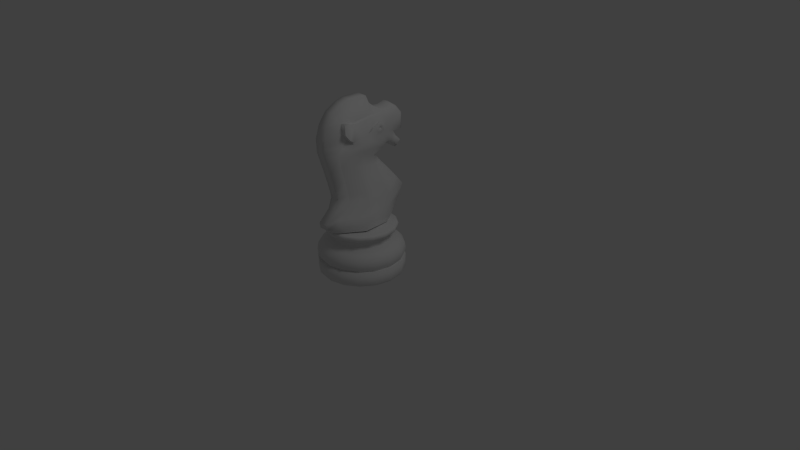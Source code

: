 # Source: knight.01.blend  (saved by Blender 2.63.0; exported with 4.5.12 LTS)
import bpy
from mathutils import Matrix  # noqa: F401  (used for matrix-valued properties, if any)

bpy.ops.wm.read_factory_settings(use_empty=True)
scene = bpy.context.scene
scene.name = 'Scene'

# ---- collections
col_collection_1 = bpy.data.collections.new('Collection 1'); scene.collection.children.link(col_collection_1)

# ---- materials (node trees are filled in below, after node groups)
mat_material = bpy.data.materials.new('Material')
mat_material.alpha_threshold = 0.0
mat_material.roughness = 0.5
mat_material.line_color = (0.0, 0.0, 0.0, 1.0)

# ---- material node trees

# ---- world
world_world = bpy.data.worlds.new('World'); scene.world = world_world
world_world.color = (0.05088, 0.05088, 0.05088)
world_world.use_sun_shadow = False
world_world.sun_shadow_jitter_overblur = 0.0
world_world.cycles.sampling_method = 'MANUAL'
world_world.cycles.sample_map_resolution = 256

# ---- cameras
cam_camera = bpy.data.cameras.new('Camera')
cam_camera.sensor_fit = 'HORIZONTAL'
cam_camera.clip_end = 100.0
cam_camera.lens = 35.0
cam_camera.sensor_width = 22.3
cam_camera.sensor_height = 14.9
cam_camera.ortho_scale = 7.314
cam_camera.dof.focus_distance = 0.0

# ---- lights
light_lamp = bpy.data.lights.new('Lamp', 'POINT')
light_lamp.transmission_factor = 0.0
light_lamp.cutoff_distance = 30.0
light_lamp.energy = 100.0
light_lamp.shadow_buffer_clip_start = 1.001
light_lamp.shadow_soft_size = 1.0
light_lamp.shadow_maximum_resolution = 0.006
light_lamp.use_absolute_resolution = True
light_lamp.cycles.use_multiple_importance_sampling = False

# ---- meshes
me_cube_001 = bpy.data.meshes.new('Cube.001')
me_cube_001.from_pydata([(0.0, 0.3072, 0.4569), (0.0, 0.3534, 0.4923), (0.0, 0.4336, 0.7126), (0.0, 0.1301, 1.075), (0.0, 0.2055, 1.105), (0.0, 0.261, 1.139), (0.0, 0.2964, 1.132), (0.0, 0.3692, 1.074), (0.0, 0.4316, 1.126), (0.0, 0.3473, 1.235), (0.0, 0.4428, 1.235), (0.0, 0.4474, 1.377), (0.0, 0.3815, 1.455), (0.0, 0.2621, 1.476), (0.0, 0.1948, 1.478), (0.1339, 0.1166, 1.346), (0.0, 0.0763, 1.56), (0.0, 0.04225, 1.634), (0.0, -0.1245, 1.641), (0.0, -0.2012, 1.622), (0.0, -0.3136, 1.563), (0.0, -0.386, 1.467), (0.0, -0.4245, 1.352), (0.0, -0.4199, 1.224), (0.0, -0.3152, 0.8867), (0.1471, -0.05431, 0.7883), (0.0, -0.2874, 0.7742), (0.0, -0.3229, 0.671), (0.0, -0.4276, 0.574), (0.1438, 0.1999, 0.5972), (0.0, -0.4199, 0.5231), (0.0, -0.3121, 0.4584), (0.04856, 0.3072, 0.4569), (0.04856, 0.3534, 0.4923), (0.07522, 0.4336, 0.7126), (0.05415, 0.1301, 1.075), (0.05415, 0.2055, 1.105), (0.05415, 0.261, 1.139), (0.05415, 0.2964, 1.132), (0.05415, 0.3692, 1.074), (0.05415, 0.4316, 1.126), (0.05415, 0.3473, 1.235), (0.05415, 0.4428, 1.235), (0.05415, 0.4474, 1.377), (0.05415, 0.3815, 1.455), (0.04632, 0.2599, 1.472), (0.05415, 0.1948, 1.478), (0.1331, 0.138, 1.343), (0.05415, 0.0763, 1.56), (0.05415, 0.04225, 1.634), (0.05415, -0.1245, 1.641), (0.05415, -0.2012, 1.622), (0.05415, -0.3136, 1.563), (0.05415, -0.386, 1.467), (0.05415, -0.4245, 1.352), (0.05415, -0.4199, 1.224), (0.17, -0.04598, 0.6923), (0.04856, -0.3152, 0.8867), (0.04856, -0.2874, 0.7742), (0.04856, -0.3229, 0.671), (0.06411, 0.3935, 0.6025), (0.04856, -0.4276, 0.574), (0.04856, -0.4199, 0.5231), (0.04856, -0.3121, 0.4584), (0.1749, 0.1469, 0.4613), (0.1797, 0.1787, 0.5004), (0.1252, 0.2139, 0.6954), (0.08792, 0.08912, 1.088), (0.08792, 0.1919, 1.131), (0.08792, 0.2445, 1.176), (0.08792, 0.2992, 1.17), (0.08792, 0.3569, 1.103), (0.08792, 0.3958, 1.142), (0.08792, 0.3184, 1.247), (0.08792, 0.4037, 1.247), (0.08792, 0.4078, 1.373), (0.07899, 0.3672, 1.432), (0.08445, 0.2434, 1.454), (0.08792, 0.1823, 1.464), (0.1339, 0.1402, 1.332), (0.08792, 0.03924, 1.459), (0.08792, -0.008295, 1.457), (0.08792, -0.1332, 1.444), (0.08792, -0.1726, 1.455), (0.08792, -0.2656, 1.474), (0.08792, -0.2592, 1.378), (0.08025, -0.2026, 1.307), (0.08792, -0.3011, 1.194), (0.1297, -0.09666, 0.9206), (0.07079, -0.2288, 0.9333), (0.07488, -0.194, 0.7889), (0.07883, -0.2, 0.6927), (0.07617, -0.3064, 0.5969), (0.0, 0.3935, 0.6025), (0.0977, -0.3122, 0.5236), (0.09775, -0.2596, 0.4649), (0.0, 0.2742, 0.9069), (0.06411, 0.2742, 0.9069), (0.09697, 0.1311, 0.9117), (0.1264, 0.1288, 1.403), (0.1219, 0.08011, 1.37), (0.1224, 0.001733, 1.319), (0.1203, 0.2031, 1.364), (0.1159, 0.2, 1.289), (0.1287, 0.09086, 1.268), (0.1369, 0.1372, 1.387), (0.1331, 0.03538, 1.347), (0.1219, 0.068, 1.39), (0.1073, 0.1569, 1.44), (0.1023, 0.04368, 1.448), (0.1023, -0.008409, 1.437), (0.1346, 0.111, 1.307), (0.1315, 0.1649, 1.318), (0.1369, 0.1692, 1.354), (0.1369, 0.08368, 1.331), (0.1369, 0.08879, 1.362), (0.186, -0.09773, 0.5989), (0.1145, -0.1566, 1.264), (0.129, -0.2562, 1.378), (0.129, -0.2599, 1.47), (0.1085, -0.1563, 1.448), (0.1085, -0.127, 1.436), (0.1367, 0.1076, 1.394), (0.1335, 0.06868, 1.374), (0.1339, 0.1255, 1.329), (0.1108, 0.1811, 0.7922), (0.1083, 0.2198, 1.41), (0.1182, -0.1537, 1.283), (0.12, -0.1963, 1.165), (0.07522, 0.3539, 0.8097), (0.1382, 0.03171, 1.244), (0.129, -0.2022, 1.313), (0.0, 0.3539, 0.8097), (0.2085, -0.1181, 0.5192), (0.2003, -0.1126, 0.4687), (0.04856, 0.2021, 0.9908), (0.07118, -0.2649, 1.064), (0.0, -0.3675, 1.055), (0.0, 0.2021, 0.9908), (0.1116, -0.1465, 1.043), (0.08427, 0.1101, 1.0), (0.04856, -0.3675, 1.055), (0.1054, -0.0677, 1.436), (0.1133, 0.01722, 0.9162), (0.104, -0.05357, 1.127), (0.1203, -0.07596, 1.301), (0.1941, 0.03027, 0.5098), (0.09791, -0.01818, 1.022), (0.1649, 0.05111, 0.5981), (0.1876, 0.01718, 0.465), (0.129, 0.06339, 0.7903), (0.1369, -0.06416, 1.239), (0.1476, 0.08398, 0.6939), (0.08792, -0.07074, 1.45), (0.05415, -0.04115, 1.637), (0.0, -0.04115, 1.637), (0.0, 0.2333, 1.122), (0.0, 0.1205, 1.522), (0.05415, 0.2333, 1.122), (0.05415, 0.1205, 1.522), (0.08792, 0.2182, 1.153), (0.08792, 0.1032, 1.461), (0.1325, 0.1428, 1.304), (0.1234, 0.1561, 1.27), (0.1241, 0.1044, 1.387), (0.1039, 0.09798, 1.447), (0.1369, 0.113, 1.374), (0.1405, 0.1335, 1.36), (0.1358, 0.09234, 1.387), (0.1241, 0.09838, 1.397), (0.1339, 0.132, 1.352), (0.1331, 0.1332, 1.33), (0.1331, 0.1242, 1.35), (0.1405, 0.1245, 1.323), (0.1405, 0.1467, 1.326), (0.1308, 0.1284, 1.34), (0.1404, 0.1462, 1.346), (0.1025, 0.2548, 1.266), (0.0837, 0.353, 1.184), (0.1405, 0.1101, 1.35), (0.1404, 0.137, 1.322), (0.1404, 0.1208, 1.357), (0.0837, 0.326, 1.145), (0.04616, 0.3337, 1.489), (0.05415, 0.2787, 1.135), (0.0, 0.3369, 1.493), (0.0, 0.2787, 1.135), (0.09811, 0.3138, 1.392), (0.1023, 0.2944, 1.316), (0.082, 0.3174, 1.45), (0.08792, 0.2719, 1.173), (0.1331, 0.1185, 1.337), (0.0, 0.3858, 1.173), (0.04946, 0.3252, 1.106), (0.04946, 0.3817, 1.176), (0.0, 0.3257, 1.101), (0.1404, 0.1096, 1.336), (0.0, 0.4004, 1.1), (0.0, -0.4222, 1.288), (0.0516, 0.4013, 1.099), (0.05112, -0.424, 1.288), (0.08317, 0.3784, 1.118), (0.08449, -0.2637, 1.251), (0.08831, 0.307, 1.204), (0.1137, -0.1712, 1.213), (0.1323, 0.05507, 1.173), (0.1017, 0.2199, 1.227), (0.1252, 0.1515, 1.201), (0.1329, -0.058, 1.182), (0.1165, 0.1888, 1.219), (0.08476, 0.3396, 1.166), (0.09522, 0.2633, 1.219)], [], [(62, 30, 31, 63), (25, 90, 91, 56), (54, 86, 85, 53), (48, 16, 17, 49), (43, 11, 12, 44), (193, 195, 7, 39), (60, 93, 2, 34), (58, 26, 27, 59), (200, 198, 23, 55), (154, 155, 18, 50), (183, 185, 13, 45), (199, 197, 8, 40), (135, 138, 3, 35), (95, 134, 133, 94), (66, 34, 129, 125), (50, 18, 19, 51), (45, 13, 14, 46), (194, 192, 9, 41), (35, 3, 4, 36), (148, 116, 133, 146), (136, 141, 57, 89), (51, 19, 20, 52), (181, 179, 15, 172), (41, 9, 10, 42), (158, 156, 5, 37), (148, 29, 66, 152), (152, 66, 125, 150), (52, 20, 21, 53), (159, 157, 16, 48), (42, 10, 11, 43), (184, 186, 6, 38), (32, 0, 1, 33), (202, 200, 55, 87), (153, 154, 50, 82), (189, 183, 45, 77), (201, 199, 40, 72), (140, 135, 35, 67), (133, 116, 92, 94), (34, 2, 132, 129), (82, 50, 51, 83), (77, 45, 46, 78), (178, 194, 41, 73), (67, 35, 36, 68), (65, 33, 60, 29), (141, 137, 24, 57), (83, 51, 52, 84), (196, 173, 124, 191), (73, 41, 42, 74), (160, 158, 37, 69), (33, 1, 93, 60), (57, 24, 26, 58), (84, 52, 53, 85), (161, 159, 48, 80), (74, 42, 43, 75), (190, 184, 38, 70), (64, 32, 33, 65), (94, 62, 63, 95), (89, 57, 58, 90), (131, 86, 117, 127), (80, 48, 49, 81), (75, 43, 44, 76), (182, 193, 39, 71), (29, 60, 34, 66), (90, 58, 59, 91), (129, 132, 96, 97), (125, 129, 97, 98), (210, 201, 72, 178), (164, 99, 122, 168), (101, 100, 123, 106), (161, 80, 109, 165), (80, 81, 110, 109), (150, 125, 98, 143), (119, 118, 131, 120), (142, 153, 82, 121), (84, 85, 118, 119), (83, 84, 119, 120), (85, 86, 131, 118), (59, 27, 28, 61), (105, 113, 102, 99), (113, 112, 103, 102), (101, 114, 115, 100), (162, 111, 104, 163), (114, 101, 104, 111), (164, 166, 105, 99), (114, 111, 173, 196), (167, 176, 113, 105), (147, 140, 67, 144), (92, 61, 62, 94), (166, 115, 179, 181), (82, 83, 120, 121), (168, 122, 99, 169), (91, 59, 61, 92), (78, 161, 165, 108), (61, 28, 30, 62), (188, 74, 75, 187), (139, 136, 89, 88), (180, 173, 111, 162), (187, 75, 76, 189), (149, 64, 65, 146), (165, 109, 107, 169), (208, 204, 128, 144), (211, 190, 70, 203), (204, 202, 87, 128), (177, 73, 74, 188), (205, 67, 68, 207), (101, 130, 104), (209, 160, 69, 206), (127, 121, 120, 131), (22, 54, 53, 21), (162, 112, 174, 180), (151, 130, 101, 145), (106, 123, 107, 101), (109, 110, 101, 107), (142, 145, 101, 110), (25, 88, 89, 90), (56, 91, 92, 116), (97, 96, 138, 135), (55, 23, 137, 141), (98, 97, 135, 140), (87, 55, 141, 136), (128, 87, 136, 139), (143, 98, 140, 147), (205, 208, 144, 67), (121, 127, 145, 142), (25, 150, 143, 88), (29, 148, 146, 65), (56, 152, 150, 25), (117, 151, 145, 127), (81, 49, 154, 153), (116, 148, 152, 56), (134, 149, 146, 133), (49, 17, 155, 154), (110, 81, 153, 142), (139, 147, 144, 128), (88, 143, 147, 139), (36, 4, 156, 158), (46, 14, 157, 159), (68, 36, 158, 160), (171, 124, 173, 180), (100, 164, 168, 123), (78, 46, 159, 161), (112, 162, 163, 103), (100, 115, 166, 164), (181, 167, 105, 166), (176, 174, 112, 113), (123, 168, 169, 107), (108, 165, 169, 99), (207, 68, 160, 209), (180, 174, 79, 171), (206, 69, 190, 211), (72, 40, 194, 178), (126, 77, 78, 108), (102, 188, 187, 126), (126, 187, 189, 77), (70, 38, 193, 182), (108, 99, 102, 126), (38, 6, 195, 193), (76, 44, 183, 189), (196, 179, 115, 114), (172, 170, 167, 181), (44, 12, 185, 183), (203, 210, 178, 73), (69, 37, 184, 190), (37, 5, 186, 184), (191, 15, 179, 196), (40, 8, 192, 194), (103, 177, 188, 102), (47, 79, 174, 176), (170, 47, 176, 167), (170, 172, 175, 47), (171, 79, 47, 175), (124, 171, 175, 191), (15, 191, 175, 172), (54, 22, 198, 200), (39, 7, 197, 199), (86, 54, 200, 202), (71, 39, 199, 201), (182, 71, 201, 210), (151, 117, 204, 208), (177, 211, 203, 73), (117, 86, 202, 204), (130, 205, 207, 104), (163, 209, 206, 103), (130, 151, 208, 205), (104, 207, 209, 163), (103, 206, 211, 177), (70, 182, 210, 203)])
me_cube_001.polygons.foreach_set('use_smooth', [True] * 187)
_k = set([(78, 161), (80, 81), (80, 161), (81, 153), (82, 83), (82, 153), (83, 84), (84, 85), (85, 86), (86, 202), (87, 136), (87, 202), (89, 90), (89, 136), (90, 91), (91, 92), (99, 164), (99, 169), (100, 101), (100, 164), (101, 107), (106, 123), (107, 169), (118, 119), (118, 131), (119, 120), (122, 168), (123, 168), (127, 131)])
me_cube_001.attributes.new('sharp_edge', 'BOOLEAN', 'EDGE').data.foreach_set('value', [ (min(e.vertices), max(e.vertices)) in _k for e in me_cube_001.edges])
me_cube_001.materials.append(mat_material)
me_cube_001.use_remesh_preserve_volume = False
me_cube_001.use_remesh_preserve_attributes = False
me_cube_001.use_mirror_vertex_groups = False
me_cube_001.update()
me_cube = bpy.data.meshes.new('Cube')
me_cube.from_pydata([(0.3395, -0.1406, 0.0), (0.3572, -0.148, 0.02244), (0.3597, -0.149, 0.1422), (0.34, -0.1408, 0.1422), (0.3646, -0.151, 0.1875), (0.3547, -0.1469, 0.2487), (0.3178, -0.1317, 0.294), (0.2514, -0.1041, 0.3313), (0.245, -0.1015, 0.3771), (0.2981, -0.1235, 0.4132), (0.3051, -0.1264, 0.4409), (0.2859, -0.1184, 0.4569), (0.2598, -0.2598, 0.0), (-4.215e-08, -4.215e-08, 0.0), (0.2734, -0.2734, 0.02244), (0.2753, -0.2753, 0.1422), (0.2602, -0.2602, 0.1422), (0.279, -0.279, 0.1875), (0.2715, -0.2715, 0.2487), (0.2433, -0.2433, 0.294), (0.1924, -0.1924, 0.3313), (0.1875, -0.1875, 0.3771), (0.2282, -0.2282, 0.4132), (0.2335, -0.2335, 0.4409), (0.2188, -0.2188, 0.4569), (0.1406, -0.3395, 0.0), (0.148, -0.3572, 0.02244), (0.149, -0.3597, 0.1422), (0.1408, -0.34, 0.1422), (0.151, -0.3646, 0.1875), (0.1469, -0.3547, 0.2487), (0.1317, -0.3178, 0.294), (0.1041, -0.2514, 0.3313), (0.1015, -0.245, 0.3771), (0.1235, -0.2981, 0.4132), (0.1264, -0.3051, 0.4409), (0.1184, -0.2859, 0.4569), (-1.192e-07, -0.3675, 0.0), (1.192e-07, -0.3866, 0.02244), (1.341e-07, -0.3893, 0.1422), (1.639e-07, -0.368, 0.1422), (1.192e-07, -0.3946, 0.1875), (1.043e-07, -0.384, 0.2487), (1.192e-07, -0.344, 0.294), (1.192e-07, -0.2721, 0.3313), (1.118e-07, -0.2652, 0.3771), (9.686e-08, -0.3227, 0.4132), (1.118e-07, -0.3302, 0.4409), (8.941e-08, -0.3094, 0.4569), (-0.1406, -0.3395, 0.0), (-0.148, -0.3572, 0.02244), (-0.149, -0.3597, 0.1422), (-0.1408, -0.34, 0.1422), (-0.151, -0.3646, 0.1875), (-0.1469, -0.3547, 0.2487), (-0.1317, -0.3178, 0.294), (-0.1041, -0.2514, 0.3313), (-0.1015, -0.245, 0.3771), (-0.1235, -0.2981, 0.4132), (-0.1264, -0.3051, 0.4409), (-0.1184, -0.2859, 0.4569), (-0.2598, -0.2598, 0.0), (-0.2734, -0.2734, 0.02244), (-0.2753, -0.2753, 0.1422), (-0.2602, -0.2602, 0.1422), (-0.279, -0.279, 0.1875), (-0.2715, -0.2715, 0.2487), (-0.2433, -0.2433, 0.294), (-0.1924, -0.1924, 0.3313), (-0.1875, -0.1875, 0.3771), (-0.2282, -0.2282, 0.4132), (-0.2335, -0.2335, 0.4409), (-0.2188, -0.2188, 0.4569), (-0.3395, -0.1406, 0.0), (-0.3572, -0.148, 0.02244), (-0.3597, -0.149, 0.1422), (-0.34, -0.1408, 0.1422), (-0.3646, -0.151, 0.1875), (-0.3547, -0.1469, 0.2487), (-0.3178, -0.1317, 0.294), (-0.2514, -0.1041, 0.3313), (-0.245, -0.1015, 0.3771), (-0.2981, -0.1235, 0.4132), (-0.3051, -0.1264, 0.4409), (-0.2859, -0.1184, 0.4569), (-0.3675, 1.788e-07, 0.0), (-0.3866, -7.451e-08, 0.02244), (-0.3893, -8.941e-08, 0.1422), (-0.368, -1.341e-07, 0.1422), (-0.3946, -5.96e-08, 0.1875), (-0.384, -4.47e-08, 0.2487), (-0.344, -8.941e-08, 0.294), (-0.2721, -8.941e-08, 0.3313), (-0.2652, -8.941e-08, 0.3771), (-0.3227, -5.215e-08, 0.4132), (-0.3302, -5.215e-08, 0.4409), (-0.3094, -3.725e-08, 0.4569), (-0.3395, 0.1406, 0.0), (-0.3572, 0.148, 0.02244), (-0.3597, 0.149, 0.1422), (-0.34, 0.1408, 0.1422), (-0.3646, 0.151, 0.1875), (-0.3547, 0.1469, 0.2487), (-0.3178, 0.1317, 0.294), (-0.2514, 0.1041, 0.3313), (-0.245, 0.1015, 0.3771), (-0.2981, 0.1235, 0.4132), (-0.3051, 0.1264, 0.4409), (-0.2859, 0.1184, 0.4569), (-0.2598, 0.2598, 0.0), (-0.2734, 0.2734, 0.02244), (-0.2753, 0.2753, 0.1422), (-0.2602, 0.2602, 0.1422), (-0.279, 0.279, 0.1875), (-0.2715, 0.2715, 0.2487), (-0.2433, 0.2433, 0.294), (-0.1924, 0.1924, 0.3313), (-0.1875, 0.1875, 0.3771), (-0.2282, 0.2282, 0.4132), (-0.2335, 0.2335, 0.4409), (-0.2188, 0.2188, 0.4569), (-0.1406, 0.3395, 0.0), (-0.148, 0.3572, 0.02244), (-0.149, 0.3597, 0.1422), (-0.1408, 0.34, 0.1422), (-0.151, 0.3646, 0.1875), (-0.1469, 0.3547, 0.2487), (-0.1317, 0.3178, 0.294), (-0.1041, 0.2514, 0.3313), (-0.1015, 0.245, 0.3771), (-0.1235, 0.2981, 0.4132), (-0.1264, 0.3051, 0.4409), (-0.1184, 0.2859, 0.4569), (-1.216e-07, -5.035e-08, 0.4569), (2.384e-07, 0.3675, 0.0), (-1.49e-08, 0.3866, 0.02244), (-4.47e-08, 0.3893, 0.1422), (-1.043e-07, 0.368, 0.1422), (-1.49e-08, 0.3946, 0.1875), (0.0, 0.384, 0.2487), (-4.47e-08, 0.344, 0.294), (-2.98e-08, 0.2721, 0.3313), (-5.215e-08, 0.2652, 0.3771), (-1.49e-08, 0.3227, 0.4132), (-1.49e-08, 0.3302, 0.4409), (0.0, 0.3094, 0.4569), (0.1406, 0.3395, 0.0), (0.148, 0.3572, 0.02244), (0.149, 0.3597, 0.1422), (0.1408, 0.34, 0.1422), (0.151, 0.3646, 0.1875), (0.1469, 0.3547, 0.2487), (0.1317, 0.3178, 0.294), (0.1041, 0.2514, 0.3313), (0.1015, 0.245, 0.3771), (0.1235, 0.2981, 0.4132), (0.1264, 0.3051, 0.4409), (0.1184, 0.2859, 0.4569), (0.2598, 0.2598, 0.0), (0.2734, 0.2734, 0.02244), (0.2753, 0.2753, 0.1422), (0.2602, 0.2602, 0.1422), (0.279, 0.279, 0.1875), (0.2715, 0.2715, 0.2487), (0.2433, 0.2433, 0.294), (0.1924, 0.1924, 0.3313), (0.1875, 0.1875, 0.3771), (0.2282, 0.2282, 0.4132), (0.2335, 0.2335, 0.4409), (0.2188, 0.2188, 0.4569), (0.3395, 0.1406, 0.0), (0.3572, 0.148, 0.02244), (0.3597, 0.149, 0.1422), (0.34, 0.1408, 0.1422), (0.3646, 0.151, 0.1875), (0.3547, 0.1469, 0.2487), (0.3178, 0.1317, 0.294), (0.2514, 0.1041, 0.3313), (0.245, 0.1015, 0.3771), (0.2981, 0.1235, 0.4132), (0.3051, 0.1264, 0.4409), (0.2859, 0.1184, 0.4569), (0.3675, -2.98e-07, 0.0), (0.3866, -2.98e-08, 0.02244), (0.3893, 1.49e-08, 0.1422), (0.368, 4.47e-08, 0.1422), (0.3946, -4.47e-08, 0.1875), (0.384, -2.98e-08, 0.2487), (0.344, 0.0, 0.294), (0.2721, -7.451e-09, 0.3313), (0.2652, 7.451e-09, 0.3771), (0.3227, 7.451e-09, 0.4132), (0.3302, -4.47e-08, 0.4409), (0.3094, -5.215e-08, 0.4569)], [], [(7, 8, 21, 20), (1, 2, 15, 14), (8, 9, 22, 21), (0, 1, 14, 12), (9, 10, 23, 22), (3, 4, 17, 16), (10, 11, 24, 23), (4, 5, 18, 17), (5, 6, 19, 18), (6, 7, 20, 19), (2, 3, 16, 15), (17, 18, 30, 29), (18, 19, 31, 30), (19, 20, 32, 31), (15, 16, 28, 27), (20, 21, 33, 32), (14, 15, 27, 26), (21, 22, 34, 33), (12, 14, 26, 25), (22, 23, 35, 34), (16, 17, 29, 28), (23, 24, 36, 35), (33, 34, 46, 45), (25, 26, 38, 37), (34, 35, 47, 46), (28, 29, 41, 40), (35, 36, 48, 47), (29, 30, 42, 41), (30, 31, 43, 42), (31, 32, 44, 43), (27, 28, 40, 39), (32, 33, 45, 44), (26, 27, 39, 38), (43, 44, 56, 55), (39, 40, 52, 51), (44, 45, 57, 56), (38, 39, 51, 50), (45, 46, 58, 57), (37, 38, 50, 49), (46, 47, 59, 58), (40, 41, 53, 52), (47, 48, 60, 59), (41, 42, 54, 53), (42, 43, 55, 54), (59, 60, 72, 71), (53, 54, 66, 65), (54, 55, 67, 66), (55, 56, 68, 67), (51, 52, 64, 63), (56, 57, 69, 68), (50, 51, 63, 62), (57, 58, 70, 69), (49, 50, 62, 61), (58, 59, 71, 70), (52, 53, 65, 64), (68, 69, 81, 80), (62, 63, 75, 74), (69, 70, 82, 81), (61, 62, 74, 73), (70, 71, 83, 82), (64, 65, 77, 76), (71, 72, 84, 83), (65, 66, 78, 77), (66, 67, 79, 78), (67, 68, 80, 79), (63, 64, 76, 75), (78, 79, 91, 90), (79, 80, 92, 91), (75, 76, 88, 87), (80, 81, 93, 92), (74, 75, 87, 86), (81, 82, 94, 93), (73, 74, 86, 85), (82, 83, 95, 94), (76, 77, 89, 88), (83, 84, 96, 95), (77, 78, 90, 89), (94, 95, 107, 106), (88, 89, 101, 100), (95, 96, 108, 107), (89, 90, 102, 101), (90, 91, 103, 102), (91, 92, 104, 103), (87, 88, 100, 99), (92, 93, 105, 104), (86, 87, 99, 98), (93, 94, 106, 105), (85, 86, 98, 97), (99, 100, 112, 111), (104, 105, 117, 116), (98, 99, 111, 110), (105, 106, 118, 117), (97, 98, 110, 109), (106, 107, 119, 118), (100, 101, 113, 112), (107, 108, 120, 119), (101, 102, 114, 113), (102, 103, 115, 114), (103, 104, 116, 115), (119, 120, 132, 131), (113, 114, 126, 125), (114, 115, 127, 126), (115, 116, 128, 127), (111, 112, 124, 123), (116, 117, 129, 128), (110, 111, 123, 122), (117, 118, 130, 129), (109, 110, 122, 121), (118, 119, 131, 130), (112, 113, 125, 124), (129, 130, 143, 142), (121, 122, 135, 134), (130, 131, 144, 143), (124, 125, 138, 137), (131, 132, 145, 144), (125, 126, 139, 138), (126, 127, 140, 139), (127, 128, 141, 140), (123, 124, 137, 136), (128, 129, 142, 141), (122, 123, 136, 135), (140, 141, 153, 152), (136, 137, 149, 148), (141, 142, 154, 153), (135, 136, 148, 147), (142, 143, 155, 154), (134, 135, 147, 146), (143, 144, 156, 155), (137, 138, 150, 149), (144, 145, 157, 156), (138, 139, 151, 150), (139, 140, 152, 151), (149, 150, 162, 161), (156, 157, 169, 168), (150, 151, 163, 162), (151, 152, 164, 163), (152, 153, 165, 164), (148, 149, 161, 160), (153, 154, 166, 165), (147, 148, 160, 159), (154, 155, 167, 166), (146, 147, 159, 158), (155, 156, 168, 167), (165, 166, 178, 177), (159, 160, 172, 171), (166, 167, 179, 178), (158, 159, 171, 170), (167, 168, 180, 179), (161, 162, 174, 173), (168, 169, 181, 180), (162, 163, 175, 174), (163, 164, 176, 175), (164, 165, 177, 176), (160, 161, 173, 172), (175, 176, 188, 187), (176, 177, 189, 188), (172, 173, 185, 184), (177, 178, 190, 189), (171, 172, 184, 183), (178, 179, 191, 190), (170, 171, 183, 182), (179, 180, 192, 191), (173, 174, 186, 185), (180, 181, 193, 192), (174, 175, 187, 186), (189, 190, 8, 7), (183, 184, 2, 1), (190, 191, 9, 8), (182, 183, 1, 0), (191, 192, 10, 9), (185, 186, 4, 3), (192, 193, 11, 10), (186, 187, 5, 4), (193, 133, 11), (187, 188, 6, 5), (182, 0, 13), (188, 189, 7, 6), (184, 185, 3, 2), (11, 133, 24), (0, 12, 13), (24, 133, 36), (12, 25, 13), (36, 133, 48), (25, 37, 13), (48, 133, 60), (37, 49, 13), (60, 133, 72), (49, 61, 13), (72, 133, 84), (61, 73, 13), (84, 133, 96), (73, 85, 13), (96, 133, 108), (85, 97, 13), (108, 133, 120), (97, 109, 13), (120, 133, 132), (109, 121, 13), (132, 133, 145), (121, 134, 13), (145, 133, 157), (134, 146, 13), (157, 133, 169), (146, 158, 13), (169, 133, 181), (158, 170, 13), (181, 133, 193), (170, 182, 13)])
me_cube.polygons.foreach_set('use_smooth', [True] * 208)
_k = set([(3, 16), (3, 185), (8, 21), (8, 190), (16, 28), (21, 33), (28, 40), (33, 45), (40, 52), (45, 57), (52, 64), (57, 69), (64, 76), (69, 81), (76, 88), (81, 93), (88, 100), (93, 105), (100, 112), (105, 117), (112, 124), (117, 129), (124, 137), (129, 142), (137, 149), (142, 154), (149, 161), (154, 166), (161, 173), (166, 178), (173, 185), (178, 190)])
me_cube.attributes.new('sharp_edge', 'BOOLEAN', 'EDGE').data.foreach_set('value', [ (min(e.vertices), max(e.vertices)) in _k for e in me_cube.edges])
me_cube.materials.append(mat_material)
me_cube.use_remesh_preserve_volume = False
me_cube.use_remesh_preserve_attributes = False
me_cube.use_mirror_vertex_groups = False
me_cube.update()

# ---- objects
ob_knight_top = bpy.data.objects.new('Knight_top', me_cube_001)
ob_knight_base = bpy.data.objects.new('Knight_base', me_cube)
ob_lamp = bpy.data.objects.new('Lamp', light_lamp)
ob_camera = bpy.data.objects.new('Camera', cam_camera)

# ---- transforms, parenting, visibility, modifiers, constraints
ob_knight_top.location = (0.0, 0.0, 0.0)
ob_knight_top.lock_rotations_4d = False
ob_knight_top.empty_display_type = 'ARROWS'
ob_knight_top.lineart.crease_threshold = 0.0
_m = ob_knight_top.modifiers.new('Mirror', 'MIRROR')
_m.use_clip = True
_m = ob_knight_top.modifiers.new('EdgeSplit', 'EDGE_SPLIT')
_m.use_edge_angle = False
ob_knight_base.location = (0.0, 0.0, 0.0)
ob_knight_base.lock_rotations_4d = False
ob_knight_base.empty_display_type = 'ARROWS'
ob_knight_base.lineart.crease_threshold = 0.0
_m = ob_knight_base.modifiers.new('EdgeSplit', 'EDGE_SPLIT')
_m.use_edge_angle = False
ob_lamp.location = (4.076, 1.005, 5.904)
ob_lamp.rotation_euler = (0.6503, 0.05522, 1.866)
ob_lamp.lock_rotations_4d = False
ob_lamp.empty_display_type = 'ARROWS'
ob_lamp.color = (0.0, 0.0, 0.0, 0.0)
ob_lamp.lineart.crease_threshold = 0.0
ob_camera.location = (7.481, -6.508, 5.344)
ob_camera.rotation_euler = (1.109, 0.01082, 0.8149)
ob_camera.lock_rotations_4d = False
ob_camera.empty_display_type = 'ARROWS'
ob_camera.color = (0.0, 0.0, 0.0, 0.0)
ob_camera.display_type = 'WIRE'
ob_camera.lineart.crease_threshold = 0.0

# ---- collection membership
col_collection_1.objects.link(ob_knight_top)
col_collection_1.objects.link(ob_knight_base)
col_collection_1.objects.link(ob_lamp)
col_collection_1.objects.link(ob_camera)

# ---- scene / render settings (as saved in the file)
scene.camera = ob_camera
scene.frame_start = 1; scene.frame_end = 250; scene.frame_set(1)
scene.render.engine = 'CYCLES'
scene.render.image_settings.color_mode = 'RGB'
scene.render.image_settings.compression = 90
scene.render.resolution_percentage = 50
scene.render.dither_intensity = 0.0
scene.render.bake_margin = 2
scene.render.bake_bias = 0.0
scene.cycles.use_denoising = False
scene.cycles.samples = 1000
scene.cycles.sampling_pattern = 'TABULATED_SOBOL'
scene.cycles.light_sampling_threshold = 0.0
scene.cycles.use_adaptive_sampling = False
scene.cycles.use_light_tree = False
scene.cycles.caustics_reflective = False
scene.cycles.caustics_refractive = False
scene.cycles.blur_glossy = 0.0
scene.cycles.volume_bounces = 1
scene.cycles.pixel_filter_type = 'GAUSSIAN'
scene.cycles.sample_clamp_indirect = 0.0
scene.view_settings.view_transform = 'Standard'
bpy.context.view_layer.update()
